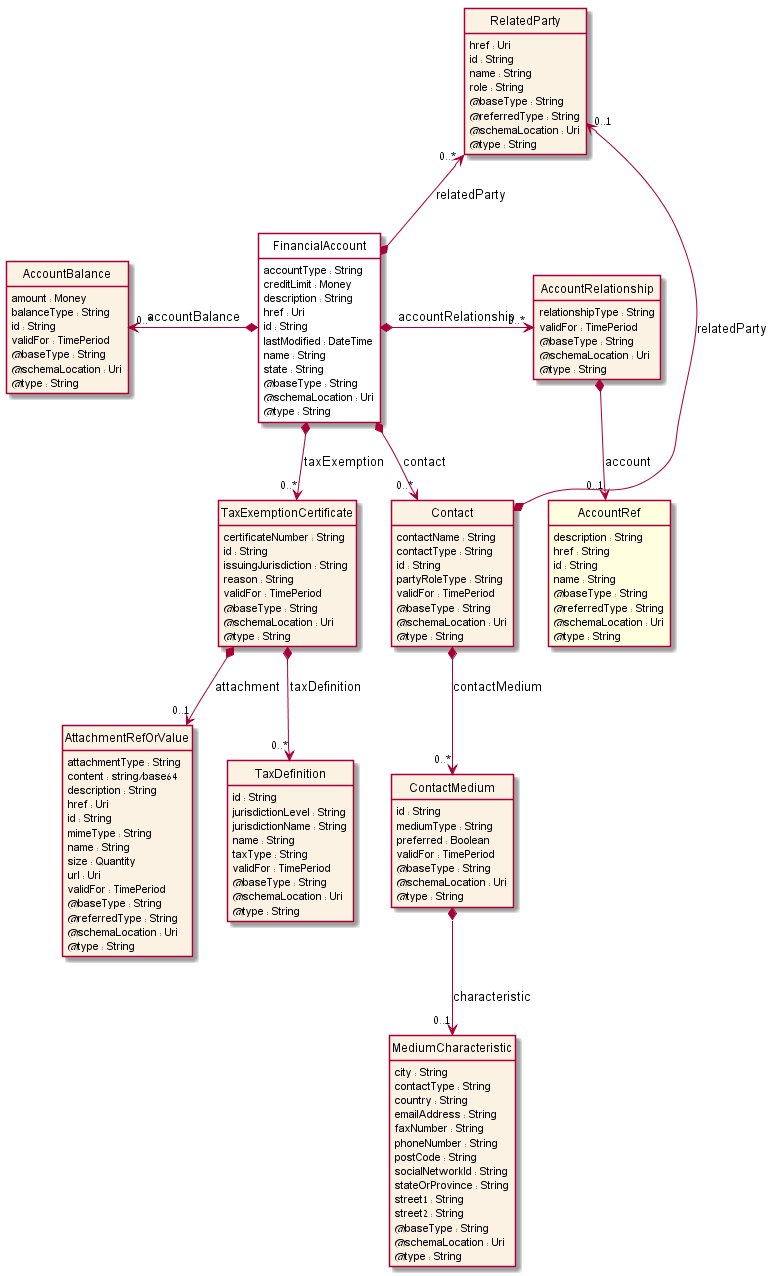

The diagram above was rendered by PlantUML. Its source (embedded in the PNG):
@startuml
hide circle
hide methods
hide stereotype
show <<Enumeration>> stereotype
skinparam class {
   BackgroundColor<<Enumeration>> #E6F5F7
   BackgroundColor<<Ref>> #FFFFE0
   BackgroundColor<<Pivot>> #FFFFFFF
   BackgroundColor #FCF2E3
}

class FinancialAccount  <<Pivot>> {
    accountType : String
    creditLimit : Money
    description : String
    href : Uri
    id : String
    lastModified : DateTime
    name : String
    state : String
    @baseType : String
    @schemaLocation : Uri
    @type : String
}

class AccountRelationship  {
    relationshipType : String
    validFor : TimePeriod
    @baseType : String
    @schemaLocation : Uri
    @type : String
}

class AccountRef  <<Ref>> {
    description : String
    href : String
    id : String
    name : String
    @baseType : String
    @referredType : String
    @schemaLocation : Uri
    @type : String
}

class RelatedParty  {
    href : Uri
    id : String
    name : String
    role : String
    @baseType : String
    @referredType : String
    @schemaLocation : Uri
    @type : String
}

class TaxExemptionCertificate  {
    certificateNumber : String
    id : String
    issuingJurisdiction : String
    reason : String
    validFor : TimePeriod
    @baseType : String
    @schemaLocation : Uri
    @type : String
}

class TaxDefinition  {
    id : String
    jurisdictionLevel : String
    jurisdictionName : String
    name : String
    taxType : String
    validFor : TimePeriod
    @baseType : String
    @schemaLocation : Uri
    @type : String
}

class AttachmentRefOrValue  {
    attachmentType : String
    content : string/base64
    description : String
    href : Uri
    id : String
    mimeType : String
    name : String
    size : Quantity
    url : Uri
    validFor : TimePeriod
    @baseType : String
    @referredType : String
    @schemaLocation : Uri
    @type : String
}

class Contact  {
    contactName : String
    contactType : String
    id : String
    partyRoleType : String
    validFor : TimePeriod
    @baseType : String
    @schemaLocation : Uri
    @type : String
}

class ContactMedium  {
    id : String
    mediumType : String
    preferred : Boolean
    validFor : TimePeriod
    @baseType : String
    @schemaLocation : Uri
    @type : String
}

class MediumCharacteristic  {
    city : String
    contactType : String
    country : String
    emailAddress : String
    faxNumber : String
    phoneNumber : String
    postCode : String
    socialNetworkId : String
    stateOrProvince : String
    street1 : String
    street2 : String
    @baseType : String
    @schemaLocation : Uri
    @type : String
}

class AccountBalance  {
    amount : Money
    balanceType : String
    id : String
    validFor : TimePeriod
    @baseType : String
    @schemaLocation : Uri
    @type : String
}

RelatedParty "0..*" <--* FinancialAccount : relatedParty

FinancialAccount *-->  "0..*" Contact : contact

RelatedParty "0..1" <--* Contact : relatedParty

AccountBalance "0..*" <-left-* FinancialAccount : accountBalance

FinancialAccount *-right-> "0..*" AccountRelationship : accountRelationship

FinancialAccount *-->  "0..*" TaxExemptionCertificate : taxExemption

TaxExemptionCertificate *-->  "0..*" TaxDefinition : taxDefinition

TaxExemptionCertificate *-->  "0..1" AttachmentRefOrValue : attachment

Contact *-->  "0..*" ContactMedium : contactMedium

AccountRelationship *-->  "0..1" AccountRef : account

ContactMedium *-->  "0..1" MediumCharacteristic : characteristic

@enduml